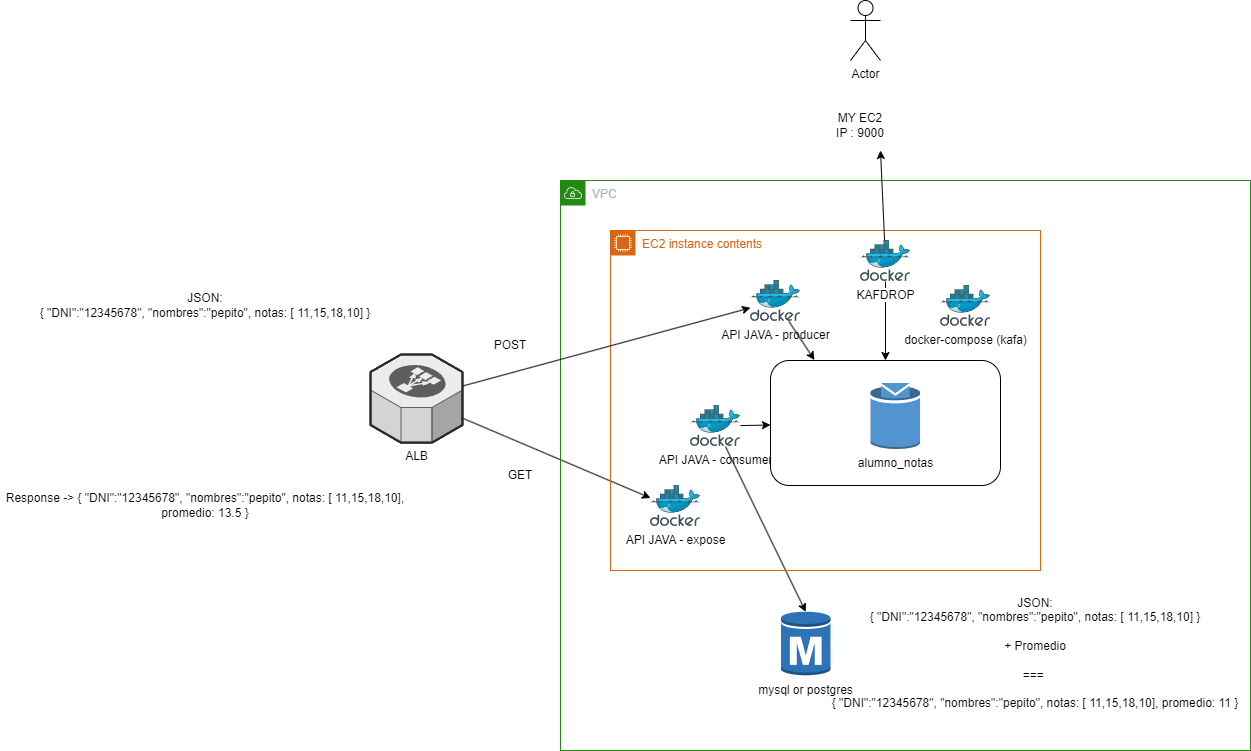

The diagram above was exported from draw.io. Its source (the exported page's mxGraphModel, read from the mxfile embedded in the PNG):
<mxGraphModel dx="2284" dy="1936" grid="1" gridSize="10" guides="1" tooltips="1" connect="1" arrows="1" fold="1" page="1" pageScale="1" pageWidth="850" pageHeight="1100" math="0" shadow="0">
  <root>
    <mxCell id="0" />
    <mxCell id="1" parent="0" />
    <mxCell id="8" style="edgeStyle=none;html=1;entryX=0;entryY=0.305;entryDx=0;entryDy=0;entryPerimeter=0;" parent="1" source="25" target="20" edge="1">
      <mxGeometry relative="1" as="geometry">
        <mxPoint x="338" y="176.0803571428571" as="sourcePoint" />
      </mxGeometry>
    </mxCell>
    <mxCell id="3" value="POST" style="text;html=1;strokeColor=none;fillColor=none;align=center;verticalAlign=middle;whiteSpace=wrap;rounded=0;" parent="1" vertex="1">
      <mxGeometry x="290" y="160" width="60" height="30" as="geometry" />
    </mxCell>
    <mxCell id="5" value="JSON:&lt;br&gt;{ &quot;DNI&quot;:&quot;12345678&quot;, &quot;nombres&quot;:&quot;pepito&quot;, notas: [ 11,15,18,10] }" style="text;html=1;strokeColor=none;fillColor=none;align=center;verticalAlign=middle;whiteSpace=wrap;rounded=0;" parent="1" vertex="1">
      <mxGeometry x="-190" y="120" width="410" height="30" as="geometry" />
    </mxCell>
    <mxCell id="18" value="VPC" style="points=[[0,0],[0.25,0],[0.5,0],[0.75,0],[1,0],[1,0.25],[1,0.5],[1,0.75],[1,1],[0.75,1],[0.5,1],[0.25,1],[0,1],[0,0.75],[0,0.5],[0,0.25]];outlineConnect=0;gradientColor=none;html=1;whiteSpace=wrap;fontSize=12;fontStyle=0;container=1;pointerEvents=0;collapsible=0;recursiveResize=0;shape=mxgraph.aws4.group;grIcon=mxgraph.aws4.group_vpc;strokeColor=#248814;fillColor=none;verticalAlign=top;align=left;spacingLeft=30;fontColor=#AAB7B8;dashed=0;" parent="1" vertex="1">
      <mxGeometry x="370" y="10" width="690" height="570" as="geometry" />
    </mxCell>
    <mxCell id="16" value="mysql or postgres" style="outlineConnect=0;dashed=0;verticalLabelPosition=bottom;verticalAlign=top;align=center;html=1;shape=mxgraph.aws3.rds_db_instance;fillColor=#2E73B8;gradientColor=none;" parent="18" vertex="1">
      <mxGeometry x="220.5" y="430" width="49.5" height="66" as="geometry" />
    </mxCell>
    <mxCell id="19" value="JSON:&lt;br&gt;{ &quot;DNI&quot;:&quot;12345678&quot;, &quot;nombres&quot;:&quot;pepito&quot;, notas: [ 11,15,18,10] }&lt;br&gt;&lt;br&gt;+ Promedio&lt;br&gt;&lt;br&gt;===&amp;nbsp;&lt;br&gt;&lt;br&gt;{ &quot;DNI&quot;:&quot;12345678&quot;, &quot;nombres&quot;:&quot;pepito&quot;, notas: [ 11,15,18,10], promedio: 11 }&lt;br&gt;&lt;span style=&quot;color: rgba(0, 0, 0, 0); font-family: monospace; font-size: 0px; text-align: start;&quot;&gt;%3CmxGraphModel%3E%3Croot%3E%3CmxCell%20id%3D%220%22%2F%3E%3CmxCell%20id%3D%221%22%20parent%3D%220%22%2F%3E%3CmxCell%20id%3D%222%22%20value%3D%22JSON%3A%26lt%3Bbr%26gt%3B%7B%20%26quot%3BDNI%26quot%3B%3A%26quot%3B12345678%26quot%3B%2C%20%26quot%3Bnombres%26quot%3B%3A%26quot%3Bpepito%26quot%3B%2C%20notas%3A%20%5B%2011%2C15%2C18%2C10%5D%20%7D%26lt%3Bbr%26gt%3B%26lt%3Bbr%26gt%3B%2B%20Promedio%22%20style%3D%22text%3Bhtml%3D1%3BstrokeColor%3Dnone%3BfillColor%3Dnone%3Balign%3Dcenter%3BverticalAlign%3Dmiddle%3BwhiteSpace%3Dwrap%3Brounded%3D0%3B%22%20vertex%3D%221%22%20parent%3D%221%22%3E%3CmxGeometry%20x%3D%22520%22%20y%3D%22380%22%20width%3D%22410%22%20height%3D%2280%22%20as%3D%22geometry%22%2F%3E%3C%2FmxCell%3E%3C%2Froot%3E%3C%2FmxGraphModel%3E&lt;/span&gt;" style="text;html=1;strokeColor=none;fillColor=none;align=center;verticalAlign=middle;whiteSpace=wrap;rounded=0;" parent="18" vertex="1">
      <mxGeometry x="270" y="410" width="410" height="140" as="geometry" />
    </mxCell>
    <mxCell id="7" value="API JAVA - producer" style="sketch=0;aspect=fixed;html=1;points=[];align=center;image;fontSize=12;image=img/lib/mscae/Docker.svg;" parent="18" vertex="1">
      <mxGeometry x="190" y="100" width="50" height="41" as="geometry" />
    </mxCell>
    <mxCell id="13" value="API JAVA - consumer" style="sketch=0;aspect=fixed;html=1;points=[];align=center;image;fontSize=12;image=img/lib/mscae/Docker.svg;" parent="18" vertex="1">
      <mxGeometry x="130" y="225" width="50" height="41" as="geometry" />
    </mxCell>
    <mxCell id="17" style="edgeStyle=none;html=1;entryX=0.5;entryY=0.02;entryDx=0;entryDy=0;entryPerimeter=0;" parent="18" source="13" target="16" edge="1">
      <mxGeometry relative="1" as="geometry" />
    </mxCell>
    <mxCell id="6" value="EC2 instance contents" style="points=[[0,0],[0.25,0],[0.5,0],[0.75,0],[1,0],[1,0.25],[1,0.5],[1,0.75],[1,1],[0.75,1],[0.5,1],[0.25,1],[0,1],[0,0.75],[0,0.5],[0,0.25]];outlineConnect=0;gradientColor=none;html=1;whiteSpace=wrap;fontSize=12;fontStyle=0;container=1;pointerEvents=0;collapsible=0;recursiveResize=0;shape=mxgraph.aws4.group;grIcon=mxgraph.aws4.group_ec2_instance_contents;strokeColor=#D86613;fillColor=none;verticalAlign=top;align=left;spacingLeft=30;fontColor=#D86613;dashed=0;" parent="18" vertex="1">
      <mxGeometry x="50" y="50" width="430" height="340" as="geometry" />
    </mxCell>
    <mxCell id="11" value="" style="rounded=1;whiteSpace=wrap;html=1;" parent="6" vertex="1">
      <mxGeometry x="160" y="130" width="230" height="125" as="geometry" />
    </mxCell>
    <mxCell id="9" value="docker-compose (kafa)" style="sketch=0;aspect=fixed;html=1;points=[];align=center;image;fontSize=12;image=img/lib/mscae/Docker.svg;" parent="6" vertex="1">
      <mxGeometry x="330" y="55" width="50" height="41" as="geometry" />
    </mxCell>
    <mxCell id="10" value="alumno_notas" style="outlineConnect=0;dashed=0;verticalLabelPosition=bottom;verticalAlign=top;align=center;html=1;shape=mxgraph.aws3.topic;fillColor=#5294CF;gradientColor=none;" parent="6" vertex="1">
      <mxGeometry x="260" y="152.5" width="49.5" height="66" as="geometry" />
    </mxCell>
    <mxCell id="20" value="API JAVA - expose" style="sketch=0;aspect=fixed;html=1;points=[];align=center;image;fontSize=12;image=img/lib/mscae/Docker.svg;" parent="6" vertex="1">
      <mxGeometry x="40" y="255" width="50" height="41" as="geometry" />
    </mxCell>
    <mxCell id="27" style="edgeStyle=none;html=1;" parent="6" source="26" target="11" edge="1">
      <mxGeometry relative="1" as="geometry" />
    </mxCell>
    <mxCell id="26" value="KAFDROP" style="sketch=0;aspect=fixed;html=1;points=[];align=center;image;fontSize=12;image=img/lib/mscae/Docker.svg;" parent="6" vertex="1">
      <mxGeometry x="250" y="10" width="50" height="41" as="geometry" />
    </mxCell>
    <mxCell id="12" style="edgeStyle=none;html=1;entryX=0.191;entryY=-0.004;entryDx=0;entryDy=0;entryPerimeter=0;" parent="18" source="7" target="11" edge="1">
      <mxGeometry relative="1" as="geometry" />
    </mxCell>
    <mxCell id="14" style="edgeStyle=none;html=1;" parent="18" source="13" target="11" edge="1">
      <mxGeometry relative="1" as="geometry" />
    </mxCell>
    <mxCell id="22" style="edgeStyle=none;html=1;" parent="1" source="25" target="7" edge="1">
      <mxGeometry relative="1" as="geometry">
        <mxPoint x="348" y="325.9601226993865" as="sourcePoint" />
      </mxGeometry>
    </mxCell>
    <mxCell id="23" value="GET" style="text;html=1;strokeColor=none;fillColor=none;align=center;verticalAlign=middle;whiteSpace=wrap;rounded=0;" parent="1" vertex="1">
      <mxGeometry x="300" y="290" width="60" height="30" as="geometry" />
    </mxCell>
    <mxCell id="24" value="Response -&amp;gt; { &quot;DNI&quot;:&quot;12345678&quot;, &quot;nombres&quot;:&quot;pepito&quot;, notas: [ 11,15,18,10], promedio: 13.5 }" style="text;html=1;strokeColor=none;fillColor=none;align=center;verticalAlign=middle;whiteSpace=wrap;rounded=0;" parent="1" vertex="1">
      <mxGeometry x="-190" y="320" width="410" height="30" as="geometry" />
    </mxCell>
    <mxCell id="25" value="ALB" style="verticalLabelPosition=bottom;html=1;verticalAlign=top;strokeWidth=1;align=center;outlineConnect=0;dashed=0;outlineConnect=0;shape=mxgraph.aws3d.elasticLoadBalancing;fillColor=#ECECEC;strokeColor=#5E5E5E;aspect=fixed;" parent="1" vertex="1">
      <mxGeometry x="180" y="184" width="92" height="88.17" as="geometry" />
    </mxCell>
    <mxCell id="28" style="edgeStyle=none;html=1;" parent="1" source="26" edge="1">
      <mxGeometry relative="1" as="geometry">
        <mxPoint x="690" y="-20" as="targetPoint" />
      </mxGeometry>
    </mxCell>
    <mxCell id="29" value="Actor" style="shape=umlActor;verticalLabelPosition=bottom;verticalAlign=top;html=1;outlineConnect=0;" parent="1" vertex="1">
      <mxGeometry x="660" y="-170" width="30" height="60" as="geometry" />
    </mxCell>
    <mxCell id="30" value="MY EC2 IP : 9000" style="text;html=1;strokeColor=none;fillColor=none;align=center;verticalAlign=middle;whiteSpace=wrap;rounded=0;" parent="1" vertex="1">
      <mxGeometry x="640" y="-60" width="60" height="30" as="geometry" />
    </mxCell>
  </root>
</mxGraphModel>